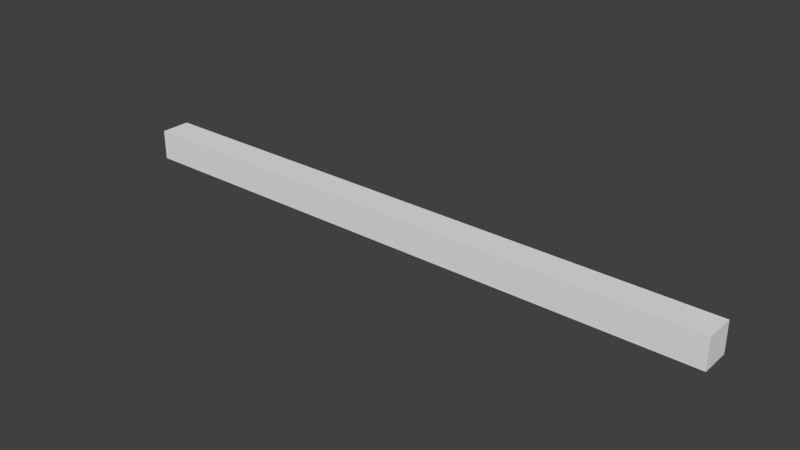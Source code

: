 # Source: short_20.blend  (saved by Blender 2.76.0; exported with 4.5.12 LTS)
import bpy
from mathutils import Matrix  # noqa: F401  (used for matrix-valued properties, if any)

bpy.ops.wm.read_factory_settings(use_empty=True)
scene = bpy.context.scene
scene.name = 'Scene'

# ---- collections
col_collection_20 = bpy.data.collections.new('Collection 20'); scene.collection.children.link(col_collection_20)

# ---- world
world_world = bpy.data.worlds.new('World'); scene.world = world_world
world_world.color = (0.05088, 0.05088, 0.05088)
world_world.use_sun_shadow = False
world_world.sun_shadow_jitter_overblur = 0.0
world_world.cycles.sampling_method = 'MANUAL'
world_world.cycles.sample_map_resolution = 256

# ---- meshes
me_cube_020 = bpy.data.meshes.new('Cube.020')
me_cube_020.from_pydata([(-20.0, -0.5, -1.0), (-20.0, -0.5, 0.0), (-20.0, 0.5, -1.0), (-20.0, 0.5, 0.0), (0.0, -0.5, -1.0), (0.0, -0.5, 0.0), (0.0, 0.5, -1.0), (0.0, 0.5, 0.0)], [], [(1, 3, 2, 0), (3, 7, 6, 2), (7, 5, 4, 6), (5, 1, 0, 4), (0, 2, 6, 4), (5, 7, 3, 1)])
me_cube_020.use_remesh_preserve_volume = False
me_cube_020.use_remesh_preserve_attributes = False
me_cube_020.use_mirror_vertex_groups = False
me_cube_020.update()

# ---- objects
ob_short_20 = bpy.data.objects.new('short_20', me_cube_020)

# ---- transforms, parenting, visibility, modifiers, constraints
ob_short_20.location = (0.0, 0.0, 0.0)
ob_short_20.lineart.crease_threshold = 0.0

# ---- collection membership
col_collection_20.objects.link(ob_short_20)

# ---- scene / render settings (as saved in the file)
scene.frame_start = 1; scene.frame_end = 250; scene.frame_set(1)
scene.render.engine = 'BLENDER_EEVEE_NEXT'
scene.render.resolution_percentage = 50
scene.render.dither_intensity = 0.0
scene.cycles.use_denoising = False
scene.cycles.samples = 10
scene.cycles.sampling_pattern = 'TABULATED_SOBOL'
scene.cycles.light_sampling_threshold = 0.0
scene.cycles.use_adaptive_sampling = False
scene.cycles.use_light_tree = False
scene.cycles.blur_glossy = 0.0
scene.cycles.pixel_filter_type = 'GAUSSIAN'
scene.cycles.sample_clamp_indirect = 0.0
scene.view_settings.view_transform = 'Standard'
bpy.context.view_layer.update()

# ---- added for rendering (the .blend has no active camera and no usable light): camera, sun
cam_auto = bpy.data.cameras.new('AutoCamera')
cam_auto.lens = 50.0
cam_auto.sensor_width = 36.0
cam_auto.clip_end = 1000.0
ob_auto_camera = bpy.data.objects.new('AutoCamera', cam_auto)
scene.collection.objects.link(ob_auto_camera)
ob_auto_camera.location = (8.5507, -22.2608, 14.3406)
ob_auto_camera.rotation_euler = (1.09748, -7.21219e-08, 0.694738)
scene.camera = ob_auto_camera
light_auto_sun = bpy.data.lights.new('AutoSun', 'SUN')
light_auto_sun.energy = 3.0
light_auto_sun.angle = 0.0523599
ob_auto_sun = bpy.data.objects.new('AutoSun', light_auto_sun)
scene.collection.objects.link(ob_auto_sun)
ob_auto_sun.rotation_euler = (0.872665, 0.174533, 0.523599)
bpy.context.view_layer.update()
